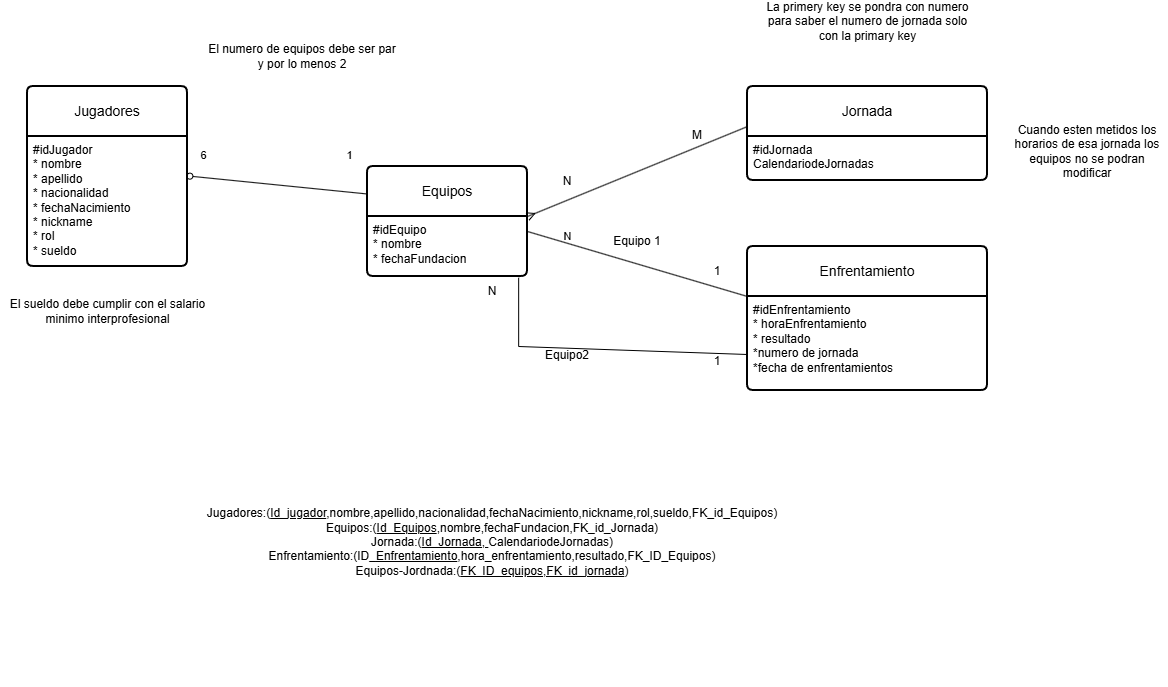

The diagram above was exported from draw.io. Its source (the exported page's mxGraphModel, read from the mxfile embedded in the PNG):
<mxGraphModel dx="1405" dy="777" grid="1" gridSize="10" guides="1" tooltips="1" connect="1" arrows="1" fold="1" page="1" pageScale="1" pageWidth="1169" pageHeight="827" math="0" shadow="0">
  <root>
    <mxCell id="0" />
    <mxCell id="1" parent="0" />
    <mxCell id="kFy8XX3rMz5S3gjVDMDB-1" parent="1" style="swimlane;childLayout=stackLayout;horizontal=1;startSize=50;horizontalStack=0;rounded=1;fontSize=14;fontStyle=0;strokeWidth=2;resizeParent=0;resizeLast=1;shadow=0;dashed=0;align=center;arcSize=4;whiteSpace=wrap;html=1;flipH=1;legacyAnchorPoints=0;" value="Jugadores" vertex="1">
      <mxGeometry height="180" width="160" x="140" y="160" as="geometry" />
    </mxCell>
    <mxCell id="kFy8XX3rMz5S3gjVDMDB-2" parent="kFy8XX3rMz5S3gjVDMDB-1" style="align=left;strokeColor=none;fillColor=none;spacingLeft=4;spacingRight=4;fontSize=12;verticalAlign=top;rotatable=0;part=1;html=1;whiteSpace=wrap;" value="#idJugador&lt;div&gt;* nombre&lt;/div&gt;&lt;div&gt;* apellido&lt;/div&gt;&lt;div&gt;* nacionalidad&lt;/div&gt;&lt;div&gt;* fechaNacimiento&lt;/div&gt;&lt;div&gt;* nickname&lt;/div&gt;&lt;div&gt;* rol&lt;br&gt;* sueldo&lt;/div&gt;" vertex="1">
      <mxGeometry height="130" width="160" y="50" as="geometry" />
    </mxCell>
    <mxCell id="kFy8XX3rMz5S3gjVDMDB-9" parent="1" style="swimlane;childLayout=stackLayout;horizontal=1;startSize=50;horizontalStack=0;rounded=1;fontSize=14;fontStyle=0;strokeWidth=2;resizeParent=0;resizeLast=1;shadow=0;dashed=0;align=center;arcSize=4;whiteSpace=wrap;html=1;" value="Equipos" vertex="1">
      <mxGeometry height="110" width="160" x="480" y="240" as="geometry">
        <mxRectangle height="50" width="90" x="480" y="240" as="alternateBounds" />
      </mxGeometry>
    </mxCell>
    <mxCell id="kFy8XX3rMz5S3gjVDMDB-10" parent="kFy8XX3rMz5S3gjVDMDB-9" style="align=left;strokeColor=none;fillColor=none;spacingLeft=4;spacingRight=4;fontSize=12;verticalAlign=top;rotatable=0;part=1;html=1;whiteSpace=wrap;" value="#idEquipo&lt;div&gt;* nombre&lt;/div&gt;&lt;div&gt;* fechaFundacion&lt;/div&gt;" vertex="1">
      <mxGeometry height="60" width="160" y="50" as="geometry" />
    </mxCell>
    <mxCell id="kFy8XX3rMz5S3gjVDMDB-13" parent="1" style="swimlane;childLayout=stackLayout;horizontal=1;startSize=50;horizontalStack=0;rounded=1;fontSize=14;fontStyle=0;strokeWidth=2;resizeParent=0;resizeLast=1;shadow=0;dashed=0;align=center;arcSize=4;whiteSpace=wrap;html=1;" value="Jornada" vertex="1">
      <mxGeometry height="94" width="240" x="860" y="160" as="geometry" />
    </mxCell>
    <mxCell id="kFy8XX3rMz5S3gjVDMDB-14" parent="kFy8XX3rMz5S3gjVDMDB-13" style="align=left;strokeColor=none;fillColor=none;spacingLeft=4;spacingRight=4;fontSize=12;verticalAlign=top;rotatable=0;part=1;html=1;whiteSpace=wrap;" value="#idJornada&lt;div&gt;CalendariodeJornadas&lt;/div&gt;" vertex="1">
      <mxGeometry height="44" width="240" y="50" as="geometry" />
    </mxCell>
    <mxCell id="kFy8XX3rMz5S3gjVDMDB-17" edge="1" parent="1" source="kFy8XX3rMz5S3gjVDMDB-2" style="endArrow=none;html=1;rounded=0;defaultLabelBackgroundColor=page;entryX=0;entryY=0.25;entryDx=0;entryDy=0;startArrow=oval;startFill=0;exitX=1.015;exitY=0.305;exitDx=0;exitDy=0;exitPerimeter=0;" target="kFy8XX3rMz5S3gjVDMDB-9" value="">
      <mxGeometry relative="1" as="geometry">
        <mxPoint x="313.04" y="241.5" as="sourcePoint" />
        <mxPoint x="488" y="240" as="targetPoint" />
      </mxGeometry>
    </mxCell>
    <mxCell id="kFy8XX3rMz5S3gjVDMDB-19" connectable="0" parent="kFy8XX3rMz5S3gjVDMDB-17" style="edgeLabel;html=1;align=center;verticalAlign=middle;resizable=0;points=[];inheritText=1;defaultLabelBackgroundColor=page;" value="6" vertex="1">
      <mxGeometry relative="1" x="-0.8515" y="1" as="geometry">
        <mxPoint y="-21" as="offset" />
      </mxGeometry>
    </mxCell>
    <mxCell id="kFy8XX3rMz5S3gjVDMDB-20" connectable="0" parent="kFy8XX3rMz5S3gjVDMDB-17" style="edgeLabel;html=1;align=center;verticalAlign=middle;resizable=0;points=[];inheritText=1;defaultLabelBackgroundColor=page;" value="1" vertex="1">
      <mxGeometry relative="1" x="-0.8515" y="1" as="geometry">
        <mxPoint x="146" y="-21" as="offset" />
      </mxGeometry>
    </mxCell>
    <mxCell id="kFy8XX3rMz5S3gjVDMDB-21" edge="1" parent="1" source="kFy8XX3rMz5S3gjVDMDB-10" style="endArrow=none;html=1;rounded=0;defaultLabelBackgroundColor=page;entryX=0;entryY=0.426;entryDx=0;entryDy=0;entryPerimeter=0;startArrow=ERmany;startFill=0;exitX=1;exitY=0;exitDx=0;exitDy=0;" target="kFy8XX3rMz5S3gjVDMDB-13" value="">
      <mxGeometry relative="1" as="geometry">
        <mxPoint x="665" y="240" as="sourcePoint" />
        <mxPoint x="825" y="240" as="targetPoint" />
      </mxGeometry>
    </mxCell>
    <mxCell id="kFy8XX3rMz5S3gjVDMDB-23" connectable="0" parent="kFy8XX3rMz5S3gjVDMDB-21" style="edgeLabel;html=1;align=center;verticalAlign=middle;resizable=0;points=[];inheritText=1;defaultLabelBackgroundColor=page;" value="N" vertex="1">
      <mxGeometry relative="1" x="-0.7191" as="geometry">
        <mxPoint x="9" y="32" as="offset" />
      </mxGeometry>
    </mxCell>
    <mxCell id="kFy8XX3rMz5S3gjVDMDB-26" parent="1" style="text;html=1;whiteSpace=wrap;strokeColor=none;fillColor=none;align=center;verticalAlign=middle;rounded=0;" value="N" vertex="1">
      <mxGeometry height="30" width="60" x="650" y="240" as="geometry" />
    </mxCell>
    <mxCell id="kFy8XX3rMz5S3gjVDMDB-28" parent="1" style="text;html=1;whiteSpace=wrap;strokeColor=none;fillColor=none;align=center;verticalAlign=middle;rounded=0;" value="1" vertex="1">
      <mxGeometry height="30" width="60" x="800" y="330" as="geometry" />
    </mxCell>
    <mxCell id="kFy8XX3rMz5S3gjVDMDB-30" parent="1" style="text;html=1;whiteSpace=wrap;strokeColor=none;fillColor=none;align=center;verticalAlign=middle;rounded=0;" value="Jugadores:(&lt;u&gt;Id_jugador&lt;/u&gt;,nombre,apellido,nacionalidad,fechaNacimiento,nickname,rol,sueldo,FK_id_Equipos)&lt;div&gt;Equipos:(&lt;u&gt;Id_Equipos&lt;/u&gt;,nombre,fechaFundacion,FK_id_Jornada)&lt;/div&gt;&lt;div&gt;Jornada:(&lt;u&gt;Id_Jornada,&amp;nbsp;&lt;/u&gt;CalendariodeJornadas&lt;span style=&quot;background-color: transparent; color: light-dark(#000000, var(--ge-light-color, #ffffff));&quot;&gt;)&lt;/span&gt;&lt;/div&gt;&lt;div&gt;Enfrentamiento:(ID_&lt;u&gt;Enfrentamiento&lt;/u&gt;,hora_enfrentamiento,resultado,FK_ID_Equipos)&lt;/div&gt;&lt;div&gt;Equipos-Jordnada:(&lt;u&gt;FK_ID_equipos,FK_id_jornada&lt;/u&gt;)&lt;/div&gt;&lt;div&gt;&lt;br&gt;&lt;/div&gt;&lt;div&gt;&lt;span style=&quot;background-color: transparent; color: light-dark(#000000, var(--ge-light-color, #ffffff));&quot;&gt;&lt;br&gt;&lt;/span&gt;&lt;/div&gt;" vertex="1">
      <mxGeometry height="260" width="770" x="220" y="500" as="geometry" />
    </mxCell>
    <mxCell id="kFy8XX3rMz5S3gjVDMDB-15" parent="1" style="swimlane;childLayout=stackLayout;horizontal=1;startSize=50;horizontalStack=0;rounded=1;fontSize=14;fontStyle=0;strokeWidth=2;resizeParent=0;resizeLast=1;shadow=0;dashed=0;align=center;arcSize=4;whiteSpace=wrap;html=1;" value="Enfrentamiento" vertex="1">
      <mxGeometry height="144" width="240" x="860" y="320" as="geometry" />
    </mxCell>
    <mxCell id="kFy8XX3rMz5S3gjVDMDB-16" parent="kFy8XX3rMz5S3gjVDMDB-15" style="align=left;strokeColor=none;fillColor=none;spacingLeft=4;spacingRight=4;fontSize=12;verticalAlign=top;rotatable=0;part=1;html=1;whiteSpace=wrap;" value="#idEnfrentamiento&lt;div&gt;* horaEnfrentamiento&lt;/div&gt;&lt;div&gt;* resultado&lt;/div&gt;&lt;div&gt;*numero de jornada&lt;/div&gt;&lt;div&gt;*fecha de enfrentamientos&lt;/div&gt;" vertex="1">
      <mxGeometry height="94" width="240" y="50" as="geometry" />
    </mxCell>
    <mxCell id="zM5LXpTF0RPovAOw2B5F-1" parent="1" style="text;html=1;whiteSpace=wrap;strokeColor=none;fillColor=none;align=center;verticalAlign=middle;rounded=0;" value="M" vertex="1">
      <mxGeometry height="30" width="60" x="780" y="194" as="geometry" />
    </mxCell>
    <mxCell id="zM5LXpTF0RPovAOw2B5F-3" edge="1" parent="1" source="kFy8XX3rMz5S3gjVDMDB-10" style="endArrow=none;html=1;rounded=0;defaultLabelBackgroundColor=page;exitX=1;exitY=0.25;exitDx=0;exitDy=0;entryX=0;entryY=0;entryDx=0;entryDy=0;" target="kFy8XX3rMz5S3gjVDMDB-16" value="">
      <mxGeometry relative="1" as="geometry">
        <mxPoint x="510" y="400" as="sourcePoint" />
        <mxPoint x="670" y="400" as="targetPoint" />
      </mxGeometry>
    </mxCell>
    <mxCell id="zM5LXpTF0RPovAOw2B5F-4" edge="1" parent="1" source="zM5LXpTF0RPovAOw2B5F-5" style="endArrow=none;html=1;rounded=0;defaultLabelBackgroundColor=page;exitX=0.936;exitY=0.041;exitDx=0;exitDy=0;exitPerimeter=0;entryX=0;entryY=0.75;entryDx=0;entryDy=0;" target="kFy8XX3rMz5S3gjVDMDB-15" value="">
      <mxGeometry relative="1" x="-0.0002" as="geometry">
        <Array as="points">
          <mxPoint x="631.16" y="420" />
        </Array>
        <mxPoint x="510" y="400" as="sourcePoint" />
        <mxPoint x="670" y="400" as="targetPoint" />
      </mxGeometry>
    </mxCell>
    <mxCell id="zM5LXpTF0RPovAOw2B5F-5" parent="1" style="text;html=1;whiteSpace=wrap;strokeColor=none;fillColor=none;align=center;verticalAlign=middle;rounded=0;" value="N" vertex="1">
      <mxGeometry height="30" width="60" x="575" y="350" as="geometry" />
    </mxCell>
    <mxCell id="zM5LXpTF0RPovAOw2B5F-6" parent="1" style="text;html=1;whiteSpace=wrap;strokeColor=none;fillColor=none;align=center;verticalAlign=middle;rounded=0;" value="1" vertex="1">
      <mxGeometry height="30" width="60" x="800" y="420" as="geometry" />
    </mxCell>
    <mxCell id="zM5LXpTF0RPovAOw2B5F-7" parent="1" style="text;html=1;whiteSpace=wrap;strokeColor=none;fillColor=none;align=center;verticalAlign=middle;rounded=0;" value="Equipo 1" vertex="1">
      <mxGeometry height="30" width="60" x="720" y="300" as="geometry" />
    </mxCell>
    <mxCell id="zM5LXpTF0RPovAOw2B5F-8" parent="1" style="text;html=1;whiteSpace=wrap;strokeColor=none;fillColor=none;align=center;verticalAlign=middle;rounded=0;" value="Equipo2" vertex="1">
      <mxGeometry height="30" width="60" x="650" y="414" as="geometry" />
    </mxCell>
    <mxCell id="fZiBIjsA2sl2i7BFT0Nh-1" parent="1" style="text;html=1;whiteSpace=wrap;strokeColor=none;fillColor=none;align=center;verticalAlign=middle;rounded=0;" value="El numero de equipos debe ser par&lt;div&gt;y por lo menos 2&lt;/div&gt;" vertex="1">
      <mxGeometry height="40" width="230" x="300" y="110" as="geometry" />
    </mxCell>
    <mxCell id="fZiBIjsA2sl2i7BFT0Nh-2" parent="1" style="text;html=1;whiteSpace=wrap;strokeColor=none;fillColor=none;align=center;verticalAlign=middle;rounded=0;" value="El sueldo debe cumplir con el salario minimo interprofesional" vertex="1">
      <mxGeometry height="30" width="215" x="112.5" y="370" as="geometry" />
    </mxCell>
    <mxCell id="fZiBIjsA2sl2i7BFT0Nh-3" parent="1" style="text;html=1;whiteSpace=wrap;strokeColor=none;fillColor=none;align=center;verticalAlign=middle;rounded=0;" value="La primery key se pondra con numero para saber el numero de jornada solo con la primary key" vertex="1">
      <mxGeometry height="30" width="215" x="872.5" y="80" as="geometry" />
    </mxCell>
    <mxCell id="fZiBIjsA2sl2i7BFT0Nh-4" parent="1" style="text;html=1;whiteSpace=wrap;strokeColor=none;fillColor=none;align=center;verticalAlign=middle;rounded=0;" value="Cuando esten metidos los horarios de esa jornada los equipos no se podran modificar" vertex="1">
      <mxGeometry height="30" width="160" x="1120" y="210" as="geometry" />
    </mxCell>
  </root>
</mxGraphModel>